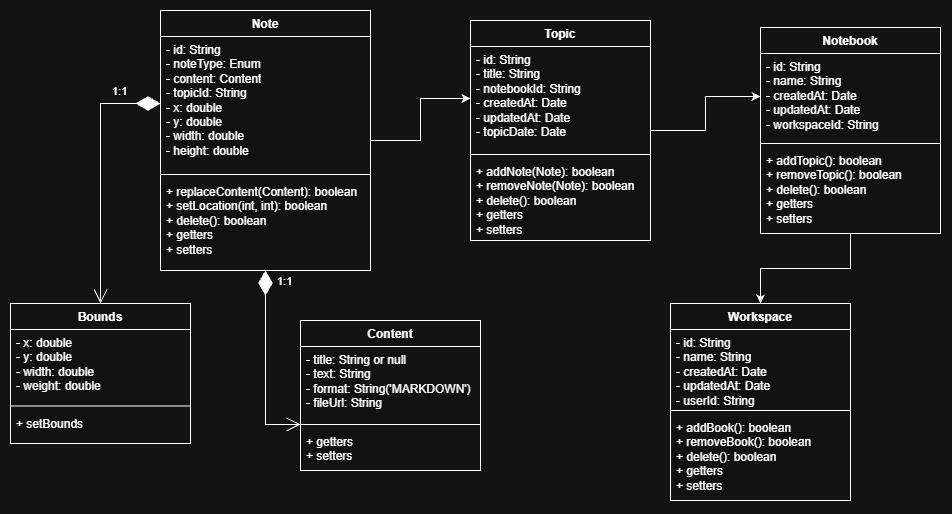

The diagram above was exported from draw.io. Its source (the exported page's mxGraphModel, read from the mxfile embedded in the PNG):
<mxGraphModel dx="1192" dy="654" grid="1" gridSize="10" guides="1" tooltips="1" connect="1" arrows="1" fold="1" page="1" pageScale="1" pageWidth="1169" pageHeight="827" math="0" shadow="0">
  <root>
    <mxCell id="0" />
    <mxCell id="1" parent="0" />
    <mxCell id="JbjcGfq1vYG_OKNAB37P-18" edge="1" parent="1" source="ikVnwAquiSrqeDmVoQ8X-1" style="edgeStyle=orthogonalEdgeStyle;rounded=0;orthogonalLoop=1;jettySize=auto;html=1;defaultLabelBackgroundColor=page;labelPadding=0 4;" target="JbjcGfq1vYG_OKNAB37P-6">
      <mxGeometry relative="1" as="geometry" />
    </mxCell>
    <mxCell id="ikVnwAquiSrqeDmVoQ8X-1" parent="1" style="swimlane;fontStyle=1;align=center;verticalAlign=top;childLayout=stackLayout;horizontal=1;startSize=26;horizontalStack=0;resizeParent=1;resizeParentMax=0;resizeLast=0;collapsible=1;marginBottom=0;whiteSpace=wrap;html=1;" value="Note" vertex="1">
      <mxGeometry height="260" width="210" x="320" y="170" as="geometry" />
    </mxCell>
    <mxCell id="ikVnwAquiSrqeDmVoQ8X-2" parent="ikVnwAquiSrqeDmVoQ8X-1" style="text;strokeColor=none;fillColor=none;align=left;verticalAlign=top;spacingLeft=4;spacingRight=4;overflow=hidden;rotatable=0;points=[[0,0.5],[1,0.5]];portConstraint=eastwest;whiteSpace=wrap;html=1;" value="- id: String&lt;div&gt;- noteType: Enum&lt;div&gt;- content: Content&lt;/div&gt;&lt;div&gt;- topicId: String&lt;/div&gt;&lt;div&gt;- x: double&lt;/div&gt;&lt;div&gt;- y: double&lt;/div&gt;&lt;div&gt;- width: double&lt;/div&gt;&lt;div&gt;- height: double&lt;/div&gt;&lt;/div&gt;" vertex="1">
      <mxGeometry height="134" width="210" y="26" as="geometry" />
    </mxCell>
    <mxCell id="ikVnwAquiSrqeDmVoQ8X-3" parent="ikVnwAquiSrqeDmVoQ8X-1" style="line;strokeWidth=1;fillColor=none;align=left;verticalAlign=middle;spacingTop=-1;spacingLeft=3;spacingRight=3;rotatable=0;labelPosition=right;points=[];portConstraint=eastwest;strokeColor=inherit;labelPerimeter=1;" value="" vertex="1">
      <mxGeometry height="8" width="210" y="160" as="geometry" />
    </mxCell>
    <mxCell id="ikVnwAquiSrqeDmVoQ8X-4" parent="ikVnwAquiSrqeDmVoQ8X-1" style="text;strokeColor=none;fillColor=none;align=left;verticalAlign=top;spacingLeft=4;spacingRight=4;overflow=hidden;rotatable=0;points=[[0,0.5],[1,0.5]];portConstraint=eastwest;whiteSpace=wrap;html=1;" value="+ replaceContent(Content): boolean&lt;div&gt;+ setLocation(int, int): boolean&lt;br&gt;&lt;div&gt;+ delete(): boolean&lt;/div&gt;&lt;div&gt;+ getters&lt;/div&gt;&lt;div&gt;+ setters&lt;/div&gt;&lt;/div&gt;" vertex="1">
      <mxGeometry height="92" width="210" y="168" as="geometry" />
    </mxCell>
    <mxCell id="JbjcGfq1vYG_OKNAB37P-19" edge="1" parent="1" source="JbjcGfq1vYG_OKNAB37P-5" style="edgeStyle=orthogonalEdgeStyle;rounded=0;orthogonalLoop=1;jettySize=auto;html=1;entryX=0;entryY=0.5;entryDx=0;entryDy=0;defaultLabelBackgroundColor=page;labelPadding=0 4;" target="JbjcGfq1vYG_OKNAB37P-11">
      <mxGeometry relative="1" as="geometry" />
    </mxCell>
    <mxCell id="JbjcGfq1vYG_OKNAB37P-5" parent="1" style="swimlane;fontStyle=1;align=center;verticalAlign=top;childLayout=stackLayout;horizontal=1;startSize=26;horizontalStack=0;resizeParent=1;resizeParentMax=0;resizeLast=0;collapsible=1;marginBottom=0;whiteSpace=wrap;html=1;" value="Topic" vertex="1">
      <mxGeometry height="220" width="180" x="630" y="180" as="geometry" />
    </mxCell>
    <mxCell id="JbjcGfq1vYG_OKNAB37P-6" parent="JbjcGfq1vYG_OKNAB37P-5" style="text;strokeColor=none;fillColor=none;align=left;verticalAlign=top;spacingLeft=4;spacingRight=4;overflow=hidden;rotatable=0;points=[[0,0.5],[1,0.5]];portConstraint=eastwest;whiteSpace=wrap;html=1;" value="&lt;div&gt;- id: String&lt;/div&gt;- title: String&lt;div&gt;- notebookId: String&lt;br&gt;&lt;div&gt;- createdAt: Date&lt;/div&gt;&lt;div&gt;- updatedAt: Date&lt;/div&gt;&lt;div&gt;- topicDate: Date&lt;/div&gt;&lt;div&gt;&lt;br&gt;&lt;/div&gt;&lt;/div&gt;" vertex="1">
      <mxGeometry height="104" width="180" y="26" as="geometry" />
    </mxCell>
    <mxCell id="JbjcGfq1vYG_OKNAB37P-7" parent="JbjcGfq1vYG_OKNAB37P-5" style="line;strokeWidth=1;fillColor=none;align=left;verticalAlign=middle;spacingTop=-1;spacingLeft=3;spacingRight=3;rotatable=0;labelPosition=right;points=[];portConstraint=eastwest;strokeColor=inherit;labelPerimeter=1;" value="" vertex="1">
      <mxGeometry height="8" width="180" y="130" as="geometry" />
    </mxCell>
    <mxCell id="JbjcGfq1vYG_OKNAB37P-8" parent="JbjcGfq1vYG_OKNAB37P-5" style="text;strokeColor=none;fillColor=none;align=left;verticalAlign=top;spacingLeft=4;spacingRight=4;overflow=hidden;rotatable=0;points=[[0,0.5],[1,0.5]];portConstraint=eastwest;whiteSpace=wrap;html=1;" value="+ addNote(Note): boolean&lt;div&gt;+ removeNote(Note): boolean&lt;/div&gt;&lt;div&gt;+ delete(): boolean&lt;/div&gt;&lt;div&gt;+ getters&lt;/div&gt;&lt;div&gt;+ setters&lt;/div&gt;" vertex="1">
      <mxGeometry height="82" width="180" y="138" as="geometry" />
    </mxCell>
    <mxCell id="JbjcGfq1vYG_OKNAB37P-31" edge="1" parent="1" source="JbjcGfq1vYG_OKNAB37P-10" style="edgeStyle=orthogonalEdgeStyle;rounded=0;orthogonalLoop=1;jettySize=auto;html=1;entryX=0.5;entryY=0;entryDx=0;entryDy=0;defaultLabelBackgroundColor=page;labelPadding=0 4;" target="JbjcGfq1vYG_OKNAB37P-27">
      <mxGeometry relative="1" as="geometry" />
    </mxCell>
    <mxCell id="JbjcGfq1vYG_OKNAB37P-10" parent="1" style="swimlane;fontStyle=1;align=center;verticalAlign=top;childLayout=stackLayout;horizontal=1;startSize=26;horizontalStack=0;resizeParent=1;resizeParentMax=0;resizeLast=0;collapsible=1;marginBottom=0;whiteSpace=wrap;html=1;" value="Notebook" vertex="1">
      <mxGeometry height="206" width="180" x="920" y="187" as="geometry" />
    </mxCell>
    <mxCell id="JbjcGfq1vYG_OKNAB37P-11" parent="JbjcGfq1vYG_OKNAB37P-10" style="text;strokeColor=none;fillColor=none;align=left;verticalAlign=top;spacingLeft=4;spacingRight=4;overflow=hidden;rotatable=0;points=[[0,0.5],[1,0.5]];portConstraint=eastwest;whiteSpace=wrap;html=1;" value="&lt;div&gt;- id: String&lt;/div&gt;- name: String&lt;div&gt;- createdAt: Date&lt;/div&gt;&lt;div&gt;- updatedAt: Date&lt;/div&gt;&lt;div&gt;- workspaceId: String&lt;/div&gt;&lt;div&gt;&lt;br&gt;&lt;/div&gt;" vertex="1">
      <mxGeometry height="86" width="180" y="26" as="geometry" />
    </mxCell>
    <mxCell id="JbjcGfq1vYG_OKNAB37P-12" parent="JbjcGfq1vYG_OKNAB37P-10" style="line;strokeWidth=1;fillColor=none;align=left;verticalAlign=middle;spacingTop=-1;spacingLeft=3;spacingRight=3;rotatable=0;labelPosition=right;points=[];portConstraint=eastwest;strokeColor=inherit;labelPerimeter=1;" value="" vertex="1">
      <mxGeometry height="8" width="180" y="112" as="geometry" />
    </mxCell>
    <mxCell id="JbjcGfq1vYG_OKNAB37P-13" parent="JbjcGfq1vYG_OKNAB37P-10" style="text;strokeColor=none;fillColor=none;align=left;verticalAlign=top;spacingLeft=4;spacingRight=4;overflow=hidden;rotatable=0;points=[[0,0.5],[1,0.5]];portConstraint=eastwest;whiteSpace=wrap;html=1;" value="+ addTopic(): boolean&lt;div&gt;+ removeTopic(): boolean&lt;/div&gt;&lt;div&gt;+ delete(): boolean&lt;/div&gt;&lt;div&gt;+ getters&lt;/div&gt;&lt;div&gt;+ setters&lt;/div&gt;" vertex="1">
      <mxGeometry height="86" width="180" y="120" as="geometry" />
    </mxCell>
    <mxCell id="JbjcGfq1vYG_OKNAB37P-20" parent="1" style="swimlane;fontStyle=1;align=center;verticalAlign=top;childLayout=stackLayout;horizontal=1;startSize=26;horizontalStack=0;resizeParent=1;resizeParentMax=0;resizeLast=0;collapsible=1;marginBottom=0;whiteSpace=wrap;html=1;" value="Content" vertex="1">
      <mxGeometry height="150" width="180" x="460" y="480" as="geometry" />
    </mxCell>
    <mxCell id="JbjcGfq1vYG_OKNAB37P-21" parent="JbjcGfq1vYG_OKNAB37P-20" style="text;strokeColor=none;fillColor=none;align=left;verticalAlign=top;spacingLeft=4;spacingRight=4;overflow=hidden;rotatable=0;points=[[0,0.5],[1,0.5]];portConstraint=eastwest;whiteSpace=wrap;html=1;" value="&lt;div&gt;- title: String or null&lt;div&gt;- text: String&lt;/div&gt;&lt;div&gt;- format: String('MARKDOWN')&lt;/div&gt;&lt;/div&gt;&lt;div&gt;- fileUrl: String&lt;/div&gt;" vertex="1">
      <mxGeometry height="74" width="180" y="26" as="geometry" />
    </mxCell>
    <mxCell id="JbjcGfq1vYG_OKNAB37P-22" parent="JbjcGfq1vYG_OKNAB37P-20" style="line;strokeWidth=1;fillColor=none;align=left;verticalAlign=middle;spacingTop=-1;spacingLeft=3;spacingRight=3;rotatable=0;labelPosition=right;points=[];portConstraint=eastwest;strokeColor=inherit;labelPerimeter=1;" value="" vertex="1">
      <mxGeometry height="8" width="180" y="100" as="geometry" />
    </mxCell>
    <mxCell id="JbjcGfq1vYG_OKNAB37P-23" parent="JbjcGfq1vYG_OKNAB37P-20" style="text;strokeColor=none;fillColor=none;align=left;verticalAlign=top;spacingLeft=4;spacingRight=4;overflow=hidden;rotatable=0;points=[[0,0.5],[1,0.5]];portConstraint=eastwest;whiteSpace=wrap;html=1;" value="&lt;div&gt;+ getters&lt;/div&gt;&lt;div&gt;+ setters&lt;/div&gt;" vertex="1">
      <mxGeometry height="42" width="180" y="108" as="geometry" />
    </mxCell>
    <mxCell id="JbjcGfq1vYG_OKNAB37P-24" edge="1" parent="1" source="ikVnwAquiSrqeDmVoQ8X-1" style="endArrow=open;html=1;endSize=12;startArrow=diamondThin;startSize=22;startFill=1;edgeStyle=orthogonalEdgeStyle;align=left;verticalAlign=bottom;rounded=0;defaultLabelBackgroundColor=page;labelPadding=0 4;exitX=0.5;exitY=1;exitDx=0;exitDy=0;" target="JbjcGfq1vYG_OKNAB37P-22" value="1:1">
      <mxGeometry relative="1" x="-0.7887" y="10" as="geometry">
        <mxPoint as="offset" />
        <mxPoint x="230" y="540" as="sourcePoint" />
        <mxPoint x="390" y="540" as="targetPoint" />
      </mxGeometry>
    </mxCell>
    <mxCell id="JbjcGfq1vYG_OKNAB37P-27" parent="1" style="swimlane;fontStyle=1;align=center;verticalAlign=top;childLayout=stackLayout;horizontal=1;startSize=26;horizontalStack=0;resizeParent=1;resizeParentMax=0;resizeLast=0;collapsible=1;marginBottom=0;whiteSpace=wrap;html=1;" value="Workspace" vertex="1">
      <mxGeometry height="197" width="180" x="830" y="463" as="geometry" />
    </mxCell>
    <mxCell id="JbjcGfq1vYG_OKNAB37P-28" parent="JbjcGfq1vYG_OKNAB37P-27" style="text;strokeColor=none;fillColor=none;align=left;verticalAlign=top;spacingLeft=4;spacingRight=4;overflow=hidden;rotatable=0;points=[[0,0.5],[1,0.5]];portConstraint=eastwest;whiteSpace=wrap;html=1;" value="&lt;div&gt;- id: String&lt;/div&gt;- name: String&lt;div&gt;- createdAt: Date&lt;/div&gt;&lt;div&gt;- updatedAt: Date&lt;/div&gt;&lt;div&gt;- userId: String&lt;/div&gt;&lt;div&gt;&lt;br&gt;&lt;/div&gt;" vertex="1">
      <mxGeometry height="77" width="180" y="26" as="geometry" />
    </mxCell>
    <mxCell id="JbjcGfq1vYG_OKNAB37P-29" parent="JbjcGfq1vYG_OKNAB37P-27" style="line;strokeWidth=1;fillColor=none;align=left;verticalAlign=middle;spacingTop=-1;spacingLeft=3;spacingRight=3;rotatable=0;labelPosition=right;points=[];portConstraint=eastwest;strokeColor=inherit;labelPerimeter=1;" value="" vertex="1">
      <mxGeometry height="8" width="180" y="103" as="geometry" />
    </mxCell>
    <mxCell id="JbjcGfq1vYG_OKNAB37P-30" parent="JbjcGfq1vYG_OKNAB37P-27" style="text;strokeColor=none;fillColor=none;align=left;verticalAlign=top;spacingLeft=4;spacingRight=4;overflow=hidden;rotatable=0;points=[[0,0.5],[1,0.5]];portConstraint=eastwest;whiteSpace=wrap;html=1;" value="+ addBook(): boolean&lt;div&gt;+ removeBook(): boolean&lt;/div&gt;&lt;div&gt;+ delete(): boolean&lt;/div&gt;&lt;div&gt;+ getters&lt;/div&gt;&lt;div&gt;+ setters&lt;/div&gt;" vertex="1">
      <mxGeometry height="86" width="180" y="111" as="geometry" />
    </mxCell>
    <mxCell id="JbjcGfq1vYG_OKNAB37P-32" parent="1" style="swimlane;fontStyle=1;align=center;verticalAlign=top;childLayout=stackLayout;horizontal=1;startSize=26;horizontalStack=0;resizeParent=1;resizeParentMax=0;resizeLast=0;collapsible=1;marginBottom=0;whiteSpace=wrap;html=1;" value="Bounds" vertex="1">
      <mxGeometry height="140" width="180" x="170" y="463" as="geometry" />
    </mxCell>
    <mxCell id="JbjcGfq1vYG_OKNAB37P-33" parent="JbjcGfq1vYG_OKNAB37P-32" style="text;strokeColor=none;fillColor=none;align=left;verticalAlign=top;spacingLeft=4;spacingRight=4;overflow=hidden;rotatable=0;points=[[0,0.5],[1,0.5]];portConstraint=eastwest;whiteSpace=wrap;html=1;" value="- x: double&lt;div&gt;- y: double&lt;/div&gt;&lt;div&gt;- width: double&lt;/div&gt;&lt;div&gt;- weight: double&lt;/div&gt;" vertex="1">
      <mxGeometry height="72.5" width="180" y="26" as="geometry" />
    </mxCell>
    <mxCell id="JbjcGfq1vYG_OKNAB37P-34" parent="JbjcGfq1vYG_OKNAB37P-32" style="line;strokeWidth=1;fillColor=none;align=left;verticalAlign=middle;spacingTop=-1;spacingLeft=3;spacingRight=3;rotatable=0;labelPosition=right;points=[];portConstraint=eastwest;strokeColor=inherit;labelPerimeter=1;" value="" vertex="1">
      <mxGeometry height="8" width="180" y="98.5" as="geometry" />
    </mxCell>
    <mxCell id="JbjcGfq1vYG_OKNAB37P-35" parent="JbjcGfq1vYG_OKNAB37P-32" style="text;strokeColor=none;fillColor=none;align=left;verticalAlign=top;spacingLeft=4;spacingRight=4;overflow=hidden;rotatable=0;points=[[0,0.5],[1,0.5]];portConstraint=eastwest;whiteSpace=wrap;html=1;" value="+ setBounds" vertex="1">
      <mxGeometry height="33.5" width="180" y="106.5" as="geometry" />
    </mxCell>
    <mxCell id="JbjcGfq1vYG_OKNAB37P-36" edge="1" parent="1" source="ikVnwAquiSrqeDmVoQ8X-2" style="endArrow=open;html=1;endSize=12;startArrow=diamondThin;startSize=22;startFill=1;edgeStyle=orthogonalEdgeStyle;align=left;verticalAlign=bottom;rounded=0;defaultLabelBackgroundColor=page;labelPadding=0 4;exitX=0;exitY=0.5;exitDx=0;exitDy=0;entryX=0.5;entryY=0;entryDx=0;entryDy=0;" target="JbjcGfq1vYG_OKNAB37P-32" value="1:1">
      <mxGeometry relative="1" x="-0.6154" y="-3" as="geometry">
        <mxPoint as="offset" />
        <mxPoint x="410" y="500" as="sourcePoint" />
        <mxPoint x="445" y="684" as="targetPoint" />
      </mxGeometry>
    </mxCell>
  </root>
</mxGraphModel>